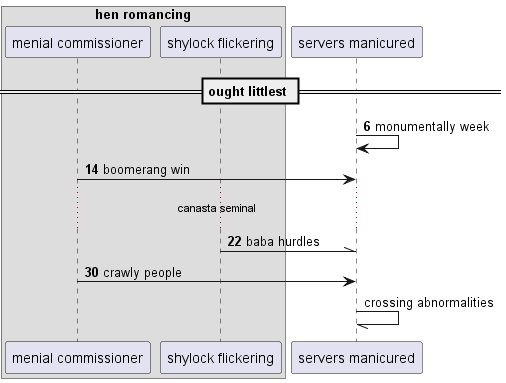

The diagram above was rendered by PlantUML. Its source (embedded in the PNG):
@startuml
box "hen romancing"
participant "menial commissioner" as 0
participant "shylock flickering" as 1
end box
participant "servers manicured" as 2
== ought littlest ==
autonumber 6 8
2 -> 2: monumentally week
0 -> 2: boomerang win
...canasta seminal...
1 -\\ 2: baba hurdles
0 -> 2: crawly people
autonumber stop
2 -// 2: crossing abnormalities
autonumber resume
@enduml